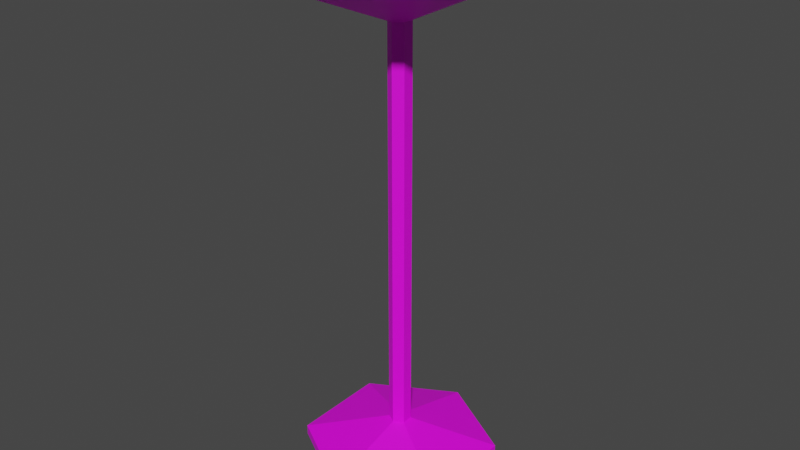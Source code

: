 # Source: Light01.blend  (saved by Blender 2.93.20; exported with 4.5.12 LTS)
import bpy
from mathutils import Matrix  # noqa: F401  (used for matrix-valued properties, if any)

bpy.ops.wm.read_factory_settings(use_empty=True)
scene = bpy.context.scene
scene.name = 'Scene'

# ---- collections
col_collection = bpy.data.collections.new('Collection'); scene.collection.children.link(col_collection)

# ---- images (referenced by path relative to the original .blend; pixels are not part of the script)
import os
ASSET_DIR = os.environ.get("B2B_ASSET_DIR", "")  # directory of the original .blend (textures are referenced by path, not embedded)
HERE = os.path.dirname(os.path.abspath(__file__))  # packed textures are extracted next to this script under _unpacked/

def load_image(name, relpath, width, height, colorspace="sRGB"):
    """Load a texture the original file referenced (path relative to the .blend, or extracted next to this script)."""
    p = next((c for c in (os.path.join(HERE, relpath), os.path.join(ASSET_DIR, relpath)) if relpath and os.path.exists(c)), "")
    if p:
        img = bpy.data.images.load(p, check_existing=True)
        img.name = name
    else:  # same state as the original file: an image datablock whose file is absent (Cycles renders it pink)
        img = bpy.data.images.new(name, width, height)
        img.source = "FILE"
        img.filepath = "//" + (relpath or name)
    img.colorspace_settings.name = colorspace
    return img
img_light01 = load_image('Light01', 'Light01.png', 1024, 1024, 'sRGB')

# ---- materials (node trees are filled in below, after node groups)
mat_light01 = bpy.data.materials.new('Light01')
mat_light01.use_transparent_shadow = False

# ---- material node trees
mat_light01.use_nodes = True; mat_light01.node_tree.nodes.clear()
_N = mat_light01.node_tree.nodes; _L = mat_light01.node_tree.links
n0 = _N.new('ShaderNodeBsdfPrincipled'); n0.name = 'Principled BSDF'; n0.location = (10, 300)
n0.distribution = 'GGX'
n0.subsurface_method = 'BURLEY'
n0.inputs[3].default_value = 1.45
n0.inputs[27].default_value = (0.0, 0.0, 0.0, 1.0)
n0.inputs[28].default_value = 1.0
n1 = _N.new('ShaderNodeOutputMaterial'); n1.name = 'Material Output'; n1.location = (300, 300)
n2 = _N.new('ShaderNodeTexImage'); n2.name = 'Image Texture'; n2.location = (-437, 188)
n2.image = img_light01
_L.new(n0.outputs[0], n1.inputs[0])
_L.new(n2.outputs[0], n0.inputs[0])
n1.is_active_output = True

# ---- world
world_world = bpy.data.worlds.new('World'); scene.world = world_world
world_world.use_nodes = True; world_world.node_tree.nodes.clear()
_N = world_world.node_tree.nodes; _L = world_world.node_tree.links
n0 = _N.new('ShaderNodeOutputWorld'); n0.name = 'World Output'; n0.location = (300, 300)
n1 = _N.new('ShaderNodeBackground'); n1.name = 'Background'; n1.location = (10, 300)
n1.inputs[0].default_value = (0.05088, 0.05088, 0.05088, 1.0)
_L.new(n1.outputs[0], n0.inputs[0])
n0.is_active_output = True
world_world.color = (0.05088, 0.05088, 0.05088)
world_world.use_sun_shadow = False
world_world.sun_shadow_jitter_overblur = 0.0

# ---- meshes
me_cylinder = bpy.data.meshes.new('Cylinder')
me_cylinder.from_pydata([(0.0, 0.08784, 0.2806), (0.0, 0.08784, 3.576), (0.07607, 0.04392, 0.2806), (0.07607, 0.04392, 3.576), (0.07607, -0.04392, 0.2806), (0.07607, -0.04392, 3.576), (-7.679e-09, -0.08784, 0.2806), (-7.679e-09, -0.08784, 3.576), (-0.07607, -0.04392, 0.2806), (-0.07607, -0.04392, 3.576), (-0.07607, 0.04392, 0.2806), (-0.07607, 0.04392, 3.576), (1.125e-08, 0.7778, 0.08815), (0.6736, 0.3889, 0.08815), (0.6736, -0.3889, 0.08815), (-5.674e-08, -0.7778, 0.08815), (-0.6736, -0.3889, 0.08815), (-0.6736, 0.3889, 0.08815), (1.125e-08, 0.7778, 0.00731), (0.6736, 0.3889, 0.00731), (0.6736, -0.3889, 0.00731), (-5.674e-08, -0.7778, 0.00731), (-0.6736, -0.3889, 0.00731), (-0.6736, 0.3889, 0.00731), (2.536e-08, 1.152, 4.029), (0.9979, 0.5761, 4.029), (0.9979, -0.5761, 4.029), (-7.538e-08, -1.152, 4.029), (-0.9979, -0.5761, 4.029), (-0.9979, 0.5761, 4.029)], [], [(0, 1, 3, 2), (2, 3, 5, 4), (4, 5, 7, 6), (6, 7, 9, 8), (16, 17, 23, 22), (8, 9, 11, 10), (10, 11, 1, 0), (6, 8, 16, 15), (2, 4, 14, 13), (8, 10, 17, 16), (0, 2, 13, 12), (4, 6, 15, 14), (10, 0, 12, 17), (14, 15, 21, 20), (12, 13, 19, 18), (17, 12, 18, 23), (15, 16, 22, 21), (13, 14, 20, 19), (7, 5, 26, 27), (1, 11, 29, 24), (9, 7, 27, 28), (5, 3, 25, 26), (11, 9, 28, 29), (3, 1, 24, 25)])
_uv = me_cylinder.uv_layers.new(name='UVMap')
_uv.uv.foreach_set('vector', [0.9967, 0.003339, 0.9967, 0.8621, 0.9738, 0.8621, 0.9738, 0.003339, 0.9671, 0.003339, 0.9671, 0.8621, 0.9556, 0.8621, 0.9556, 0.003339, 0.9556, 0.003339, 0.9556, 0.8621, 0.9328, 0.8621, 0.9328, 0.003339, 0.9261, 0.003339, 0.9261, 0.8621, 0.9146, 0.8621, 0.9146, 0.003339, 0.5443, 0.5168, 0.5443, 0.7195, 0.5233, 0.7195, 0.5233, 0.5168, 0.9146, 0.003339, 0.9146, 0.8621, 0.8917, 0.8621, 0.8917, 0.003339, 0.8917, 0.003339, 0.8917, 0.8621, 0.8803, 0.8621, 0.8803, 0.003339, 0.6819, 0.1946, 0.6819, 0.2175, 0.5233, 0.3074, 0.5233, 0.1047, 0.7214, 0.1946, 0.7017, 0.1831, 0.6984, 0.003339, 0.8736, 0.1047, 0.6819, 0.2175, 0.7017, 0.2289, 0.6984, 0.4087, 0.5233, 0.3074, 0.7214, 0.2175, 0.7214, 0.1946, 0.8736, 0.1047, 0.8736, 0.3074, 0.7017, 0.1831, 0.6819, 0.1946, 0.5233, 0.1047, 0.6984, 0.003339, 0.7017, 0.2289, 0.7214, 0.2175, 0.8736, 0.3074, 0.6984, 0.4087, 0.551, 0.6181, 0.551, 0.4154, 0.5721, 0.4154, 0.5721, 0.6181, 0.5788, 0.6181, 0.5788, 0.4154, 0.5998, 0.4154, 0.5998, 0.6181, 0.5443, 0.7195, 0.5443, 0.8208, 0.5233, 0.8208, 0.5233, 0.7195, 0.5443, 0.4154, 0.5443, 0.5168, 0.5233, 0.5168, 0.5233, 0.4154, 0.551, 0.7195, 0.551, 0.6181, 0.5721, 0.6181, 0.5721, 0.7195, 0.2408, 0.346, 0.2604, 0.3358, 0.5166, 0.4484, 0.26, 0.5816, 0.2408, 0.3019, 0.2213, 0.3121, 0.003339, 0.1366, 0.26, 0.003339, 0.2213, 0.3341, 0.2408, 0.346, 0.26, 0.5816, 0.003339, 0.4257, 0.2604, 0.3358, 0.2604, 0.3138, 0.5166, 0.1593, 0.5166, 0.4484, 0.2213, 0.3121, 0.2213, 0.3341, 0.003339, 0.4257, 0.003339, 0.1366, 0.2604, 0.3138, 0.2408, 0.3019, 0.26, 0.003339, 0.5166, 0.1593])
me_cylinder.materials.append(mat_light01)
me_cylinder.use_remesh_fix_poles = True
me_cylinder.use_remesh_preserve_attributes = False
me_cylinder.use_paint_bone_selection = False
me_cylinder.use_paint_mask = True
me_cylinder.update()

# ---- objects
ob_cylinder = bpy.data.objects.new('Cylinder', me_cylinder)

# ---- transforms, parenting, visibility, modifiers, constraints
ob_cylinder.location = (0.0, 0.0, 0.0)

# ---- collection membership
col_collection.objects.link(ob_cylinder)

# ---- scene / render settings (as saved in the file)
scene.frame_start = 1; scene.frame_end = 250; scene.frame_set(1)
scene.render.engine = 'BLENDER_EEVEE_NEXT'
scene.cycles.use_denoising = False
scene.cycles.samples = 128
scene.cycles.sampling_pattern = 'TABULATED_SOBOL'
scene.cycles.use_adaptive_sampling = False
scene.cycles.use_light_tree = False
scene.view_settings.view_transform = 'Filmic'
bpy.context.view_layer.update()

# ---- added for rendering (the .blend has no active camera and no usable light): camera, sun
cam_auto = bpy.data.cameras.new('AutoCamera')
cam_auto.lens = 50.0
cam_auto.sensor_width = 36.0
cam_auto.clip_end = 1000.0
ob_auto_camera = bpy.data.objects.new('AutoCamera', cam_auto)
scene.collection.objects.link(ob_auto_camera)
ob_auto_camera.location = (4.66944, -5.60332, 5.75385)
ob_auto_camera.rotation_euler = (1.09748, -7.21219e-08, 0.694738)
scene.camera = ob_auto_camera
light_auto_sun = bpy.data.lights.new('AutoSun', 'SUN')
light_auto_sun.energy = 3.0
light_auto_sun.angle = 0.0523599
ob_auto_sun = bpy.data.objects.new('AutoSun', light_auto_sun)
scene.collection.objects.link(ob_auto_sun)
ob_auto_sun.rotation_euler = (0.872665, 0.174533, 0.523599)
bpy.context.view_layer.update()
